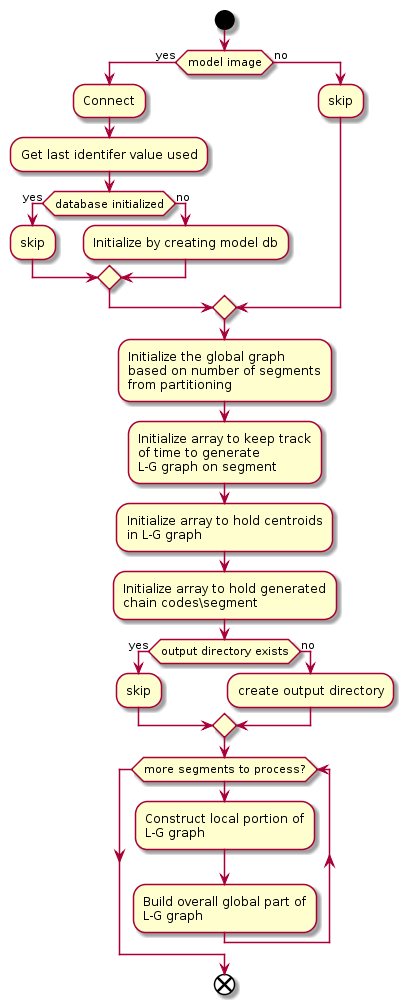

The diagram above was rendered by PlantUML. Its source (embedded in the PNG):
@startuml

start

if (model image) then (yes)
   :Connect;
   :Get last identifer value used;
   if (database initialized) then (yes)
      :skip;
   else (no) 
      :Initialize by creating model db;
   endif
else (no)
   :skip;
endif

:Initialize the global graph\nbased on number of segments\nfrom partitioning;
:Initialize array to keep track\nof time to generate\nL-G graph on segment;
:Initialize array to hold centroids\nin L-G graph;
:Initialize array to hold generated\nchain codes\segment;

if (output directory exists) then (yes)
   :skip;
else (no)
   :create output directory;
endif

while (more segments to process?)
   :Construct local portion of\nL-G graph;
   :Build overall global part of\nL-G graph;
endwhile

end
@enduml